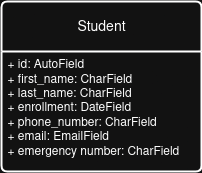

The diagram above was exported from draw.io. Its source (the exported page's mxGraphModel, read from the mxfile embedded in the PNG):
<mxGraphModel dx="1372" dy="787" grid="1" gridSize="10" guides="1" tooltips="1" connect="1" arrows="1" fold="1" page="1" pageScale="1" pageWidth="850" pageHeight="1100" math="0" shadow="0">
  <root>
    <mxCell id="0" />
    <mxCell id="1" parent="0" />
    <mxCell id="46wRz8ph0qilhroqt6Ei-1" value="Student" style="swimlane;childLayout=stackLayout;horizontal=1;startSize=50;horizontalStack=0;rounded=1;fontSize=14;fontStyle=0;strokeWidth=2;resizeParent=0;resizeLast=1;shadow=0;dashed=0;align=center;arcSize=4;whiteSpace=wrap;html=1;" parent="1" vertex="1">
      <mxGeometry x="325" y="465" width="200" height="170" as="geometry" />
    </mxCell>
    <mxCell id="46wRz8ph0qilhroqt6Ei-2" value="&lt;div&gt;+ id: AutoField&lt;/div&gt;&lt;div&gt;+ first_name: CharField&lt;/div&gt;&lt;div&gt;+ last_name:&amp;nbsp;CharField&lt;/div&gt;&lt;div&gt;+ enrollment: DateField&lt;/div&gt;&lt;div&gt;+ phone_number: CharField&lt;/div&gt;&lt;div&gt;+ email: EmailField&lt;/div&gt;&lt;div&gt;+ emergency number: CharField&lt;/div&gt;&lt;div&gt;&lt;br&gt;&lt;/div&gt;" style="align=left;strokeColor=none;fillColor=none;spacingLeft=4;spacingRight=4;fontSize=12;verticalAlign=top;resizable=0;rotatable=0;part=1;html=1;whiteSpace=wrap;" parent="46wRz8ph0qilhroqt6Ei-1" vertex="1">
      <mxGeometry y="50" width="200" height="120" as="geometry" />
    </mxCell>
  </root>
</mxGraphModel>